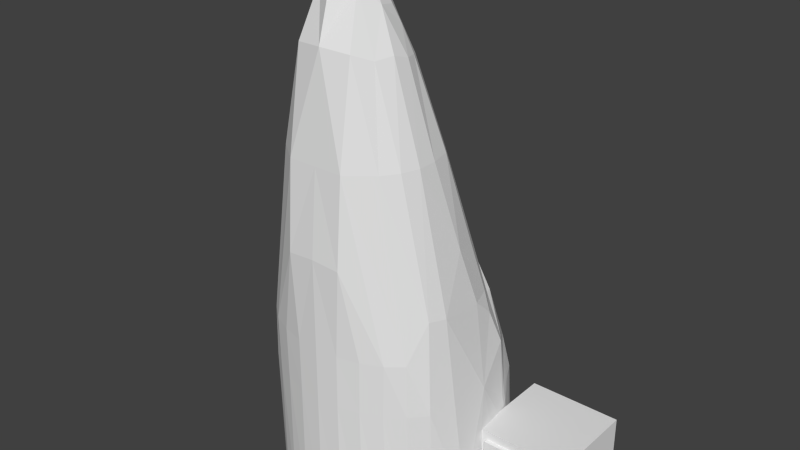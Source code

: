 # Source: airliner_cockpit.blend  (saved by Blender 2.68.0; exported with 4.5.12 LTS)
import bpy
from mathutils import Matrix  # noqa: F401  (used for matrix-valued properties, if any)

bpy.ops.wm.read_factory_settings(use_empty=True)
scene = bpy.context.scene
scene.name = 'Scene'

# ---- collections
col_collection_1 = bpy.data.collections.new('Collection 1'); scene.collection.children.link(col_collection_1)

# ---- world
world_world = bpy.data.worlds.new('World'); scene.world = world_world
world_world.color = (0.05088, 0.05088, 0.05088)
world_world.use_sun_shadow = False
world_world.sun_shadow_jitter_overblur = 0.0
world_world.cycles.sampling_method = 'MANUAL'
world_world.cycles.sample_map_resolution = 256

# ---- meshes
me_cylinder = bpy.data.meshes.new('Cylinder')
me_cylinder.from_pydata([(0.0, 0.625, -1.174), (0.1219, 0.613, -1.174), (0.2392, 0.5774, -1.174), (0.3472, 0.5197, -1.174), (0.4419, 0.4419, -1.174), (0.5197, 0.3472, -1.174), (0.5774, 0.2392, -1.174), (0.613, 0.1219, -1.174), (0.625, 2.235e-07, -1.174), (0.613, -0.1219, -1.174), (0.5774, -0.2392, -1.174), (0.5197, -0.3472, -1.174), (0.4419, -0.4419, -1.174), (0.3472, -0.5197, -1.174), (0.2392, -0.5774, -1.174), (0.1219, -0.613, -1.174), (-2.037e-07, -0.625, -1.174), (-0.1219, -0.613, -1.174), (-0.2392, -0.5774, -1.174), (-0.3472, -0.5197, -1.174), (-0.4419, -0.4419, -1.174), (-0.5197, -0.3472, -1.174), (-0.5774, -0.2392, -1.174), (-0.613, -0.1219, -1.174), (-0.625, 7.798e-07, -1.174), (-0.613, 0.1219, -1.174), (-0.5774, 0.2392, -1.174), (-0.5197, 0.3472, -1.174), (-0.4419, 0.4419, -1.174), (-0.3472, 0.5197, -1.174), (-0.2392, 0.5774, -1.174), (-0.1219, 0.613, -1.174), (0.0, 0.625, -0.6295), (0.0, 0.5484, -0.3012), (0.3821, 0.468, -0.6304), (0.4795, -0.3686, 0.07673), (0.5092, -0.386, -0.4253), (0.4264, -0.4675, -0.1379), (0.4331, -0.4675, -0.4253), (0.3472, -0.5344, -0.1379), (0.3403, -0.5344, -0.4253), (0.2392, -0.5841, -0.1379), (0.2344, -0.5841, -0.4253), (0.1219, -0.6147, -0.1379), (0.1195, -0.6147, -0.4253), (-2.037e-07, -0.625, -0.1379), (-2.037e-07, -0.625, -0.4253), (-0.1219, -0.6147, -0.1379), (-0.1195, -0.6147, -0.4253), (-0.2392, -0.5841, -0.1379), (-0.2344, -0.5841, -0.4253), (0.2923, -0.02258, 0.7858), (-0.3472, -0.5344, -0.1379), (-0.3403, -0.5344, -0.4253), (-0.2923, -0.02258, 0.7858), (-0.4264, -0.4675, -0.1379), (-0.4331, -0.4675, -0.4253), (0.4642, 0.09075, 0.03744), (-0.4795, -0.3686, 0.07673), (-0.5092, -0.386, -0.4253), (-0.4716, 0.09075, 0.03744), (-0.3821, 0.468, -0.6304), (0.0, -0.2162, 1.631), (0.0, -0.02416, 1.098), (0.0, 0.211, 0.2925), (0.0, 0.4677, -0.1377), (0.3282, 0.4684, -0.4493), (0.24, 0.4689, -0.2794), (0.1068, 0.4694, -0.1729), (-0.3282, 0.4684, -0.4493), (-0.24, 0.4689, -0.2794), (-0.1068, 0.4694, -0.1729), (-0.1402, 0.5539, -0.4532), (0.1402, 0.5539, -0.4532), (0.1607, 0.5717, -0.63), (-0.1607, 0.5717, -0.63), (0.3066, 0.2017, 0.1493), (0.3959, 0.4501, -0.6207), (-0.5806, -0.03303, -0.4238), (0.5694, -0.03303, -0.4238), (-0.3959, 0.4501, -0.6207), (0.0, 0.4566, -0.1204), (0.34, 0.4506, -0.4369), (0.2487, 0.4511, -0.2643), (0.1106, 0.4516, -0.1562), (-0.34, 0.4506, -0.4369), (-0.2487, 0.4511, -0.2643), (-0.1106, 0.4516, -0.1562), (-0.3066, 0.2017, 0.1493), (0.4232, 0.1916, -0.01366), (-0.4232, 0.1916, -0.01366), (0.5061, 0.1883, -0.2628), (-0.5061, 0.1883, -0.2628), (-0.5387, 0.1966, -0.5928), (0.5387, 0.1966, -0.5928), (0.0, 0.1848, 0.3466), (0.3308, 0.1679, 0.1861), (-0.3308, 0.1679, 0.1861), (0.4314, 0.1579, -0.01481), (-0.4314, 0.1579, -0.01481), (0.5306, 0.1546, -0.2586), (-0.5306, 0.1546, -0.2586), (-0.5514, 0.1629, -0.5959), (0.5514, 0.1629, -0.5959), (0.1842, -0.01619, 0.9816), (-0.1842, -0.01619, 0.9816), (0.1234, -0.1471, 1.395), (-0.1234, -0.1471, 1.395), (0.08689, -0.2263, 1.58), (-0.08689, -0.2263, 1.58), (0.1051, -0.1886, 1.501), (-0.1051, -0.1886, 1.501), (0.0, -0.316, 1.735), (0.0, -0.2478, 1.676), (0.06858, -0.2614, 1.642), (-0.06858, -0.2614, 1.642), (0.1961, -0.1303, 1.248), (-0.1961, -0.1303, 1.248), (0.1802, -0.2051, 1.397), (-0.1802, -0.2051, 1.397), (0.155, -0.2363, 1.485), (-0.155, -0.2363, 1.485), (0.5664, 0.2147, -0.84), (-0.5664, 0.2147, -0.84), (0.5852, 0.07559, -0.8978), (-0.5852, 0.07559, -0.8978), (-0.536, 0.08058, -0.06495), (0.5055, 0.08058, -0.06495), (0.5051, -0.02938, 0.03781), (-0.5201, -0.02938, 0.03781), (0.5096, -0.2749, 0.06393), (-0.5171, -0.2749, 0.06393), (0.6033, -0.2128, -1.003), (-0.6046, -0.2128, -1.003), (0.4595, -0.1139, 0.3434), (-0.482, -0.1139, 0.3434), (-0.421, 0.02287, 0.3159), (0.4208, 0.02287, 0.3159), (0.3471, -0.0898, 0.7992), (-0.3473, -0.0898, 0.7992), (0.3712, -0.3076, 0.7992), (-0.3716, -0.3076, 0.7992), (-0.372, -0.2036, 0.7991), (0.3717, -0.2036, 0.7991), (-2.037e-07, -0.4799, 1.517), (-2.037e-07, -0.5341, 1.335), (-2.037e-07, -0.625, 0.3459), (-1.018e-07, -0.3742, 1.709), (0.03429, -0.3175, 1.71), (-0.03429, -0.3175, 1.71), (0.1506, -0.5855, 0.7992), (-0.1512, -0.5855, 0.7992), (-0.2828, -0.4828, 0.7992), (-0.3406, -0.4002, 0.7992), (0.2821, -0.4828, 0.7992), (0.34, -0.4002, 0.7992), (0.228, -0.1784, 1.262), (-0.2281, -0.1784, 1.262), (0.2435, -0.3304, 1.295), (-0.2439, -0.3304, 1.295), (-0.2519, -0.2467, 1.268), (0.2517, -0.2467, 1.268), (-0.0002744, -0.5855, 0.7992), (0.1494, -0.6191, 0.3327), (-0.1494, -0.6191, 0.3327), (0.149, -0.504, 1.322), (0.2068, -0.4152, 1.283), (-0.1492, -0.504, 1.322), (-0.2072, -0.4152, 1.283), (0.1699, -0.324, 1.502), (-0.1702, -0.324, 1.502), (-0.1051, -0.4019, 1.584), (0.1053, -0.4019, 1.584), (-0.3987, 0.4496, -0.6544), (0.3987, 0.4496, -0.6544), (0.5431, 0.1995, -0.632), (-0.5431, 0.1995, -0.632)], [], [(98, 91, 89), (0, 1, 2, 3, 4, 5, 6, 7, 8, 9, 10, 11, 12, 13, 14, 15, 16, 17, 18, 19, 20, 21, 22, 23, 24, 25, 26, 27, 28, 29, 30, 31), (8, 124, 9), (7, 124, 8), (59, 55, 58), (56, 55, 59), (38, 36, 37), (38, 37, 39, 40), (59, 58, 131), (36, 130, 35), (40, 39, 41, 42), (11, 36, 38, 12), (20, 56, 59, 21), (42, 41, 43, 44), (19, 53, 56, 20), (12, 38, 40, 13), (44, 43, 45, 46), (133, 21, 59), (36, 132, 130), (46, 45, 47, 48), (59, 131, 133), (11, 132, 36), (48, 47, 49, 50), (18, 50, 53, 19), (13, 40, 42, 14), (50, 49, 52, 53), (17, 48, 50, 18), (14, 42, 44, 15), (53, 52, 55, 56), (16, 46, 48, 17), (15, 44, 46, 16), (36, 35, 37), (30, 75, 31), (32, 31, 75), (31, 32, 0), (3, 34, 4), (3, 2, 74), (1, 74, 2), (34, 3, 74), (1, 32, 74), (0, 32, 1), (29, 75, 30), (75, 29, 61), (29, 28, 61), (63, 96, 95), (97, 63, 95), (34, 74, 73), (74, 32, 73), (33, 73, 32), (72, 33, 32), (32, 75, 72), (75, 61, 72), (69, 72, 61), (70, 72, 69), (71, 72, 70), (72, 71, 33), (71, 65, 33), (65, 68, 33), (68, 73, 33), (73, 68, 67), (73, 67, 66), (73, 66, 34), (104, 96, 63), (97, 105, 63), (106, 104, 63), (105, 107, 63), (106, 63, 62), (63, 107, 62), (110, 106, 62), (107, 111, 62), (110, 62, 108), (62, 111, 109), (62, 113, 108), (113, 62, 109), (114, 113, 112), (113, 115, 112), (114, 108, 113), (109, 115, 113), (106, 116, 104), (117, 107, 105), (110, 118, 106), (119, 111, 107), (120, 110, 108), (111, 121, 109), (120, 118, 110), (119, 121, 111), (118, 116, 106), (117, 119, 107), (79, 103, 100), (78, 101, 102), (122, 175, 103), (103, 175, 94), (79, 122, 103), (78, 102, 123), (79, 124, 122), (78, 123, 125), (100, 127, 79), (101, 78, 126), (127, 100, 98), (126, 99, 101), (124, 79, 9), (125, 23, 78), (127, 128, 79), (126, 78, 129), (130, 79, 128), (131, 129, 78), (132, 79, 130), (133, 131, 78), (132, 9, 79), (133, 78, 23), (10, 132, 11), (21, 133, 22), (22, 133, 23), (9, 132, 10), (24, 125, 25), (23, 125, 24), (57, 128, 127), (60, 126, 129), (99, 126, 60), (98, 57, 127), (98, 96, 104), (97, 99, 105), (104, 116, 51), (105, 54, 117), (98, 104, 51), (54, 105, 99), (57, 134, 128), (60, 129, 135), (137, 134, 57), (136, 60, 135), (51, 137, 98), (136, 54, 99), (137, 57, 98), (136, 99, 60), (96, 64, 95), (64, 97, 95), (96, 76, 64), (88, 97, 64), (96, 89, 76), (90, 97, 88), (138, 137, 51), (136, 139, 54), (138, 51, 116), (54, 139, 117), (134, 130, 128), (135, 129, 131), (137, 138, 134), (139, 136, 135), (143, 134, 138), (135, 142, 139), (134, 143, 140), (142, 135, 141), (140, 130, 134), (141, 135, 131), (148, 112, 147), (147, 112, 149), (149, 112, 115), (148, 114, 112), (114, 120, 108), (121, 115, 109), (156, 138, 116), (139, 157, 117), (156, 143, 138), (142, 157, 139), (118, 156, 116), (157, 119, 117), (37, 154, 150), (55, 151, 152), (35, 154, 37), (152, 58, 55), (35, 155, 154), (153, 58, 152), (156, 161, 143), (160, 157, 142), (118, 161, 156), (160, 119, 157), (145, 162, 150), (145, 151, 162), (37, 150, 39), (151, 55, 52), (43, 146, 45), (45, 146, 47), (39, 163, 41), (49, 164, 52), (47, 164, 49), (43, 163, 146), (164, 47, 146), (41, 163, 43), (163, 39, 150), (164, 151, 52), (163, 150, 162), (162, 151, 164), (164, 146, 162), (146, 163, 162), (143, 161, 140), (160, 142, 141), (160, 141, 159), (140, 161, 158), (158, 155, 140), (153, 159, 141), (153, 168, 159), (166, 155, 158), (155, 35, 140), (140, 35, 130), (141, 131, 58), (58, 153, 141), (145, 150, 165), (151, 145, 167), (155, 166, 154), (168, 153, 152), (165, 150, 154), (152, 151, 167), (152, 167, 168), (154, 166, 165), (98, 89, 96), (90, 99, 97), (84, 65, 81), (65, 87, 81), (84, 68, 65), (71, 87, 65), (114, 169, 120), (170, 115, 121), (148, 169, 114), (170, 149, 115), (120, 169, 118), (170, 121, 119), (118, 169, 161), (170, 119, 160), (161, 169, 158), (170, 160, 159), (172, 144, 145), (145, 144, 171), (172, 145, 165), (167, 145, 171), (147, 144, 172), (171, 144, 147), (172, 165, 166), (168, 167, 171), (169, 166, 158), (168, 170, 159), (169, 172, 166), (170, 168, 171), (148, 147, 172), (171, 147, 149), (169, 148, 172), (170, 171, 149), (92, 99, 90), (92, 101, 99), (100, 91, 98), (100, 94, 91), (103, 94, 100), (93, 101, 92), (102, 101, 93), (68, 84, 67), (71, 70, 87), (70, 86, 87), (67, 84, 83), (66, 67, 82), (70, 69, 85), (67, 83, 82), (86, 70, 85), (34, 66, 82), (69, 61, 85), (61, 80, 85), (77, 34, 82), (6, 122, 7), (124, 7, 122), (125, 123, 25), (123, 26, 25), (4, 34, 174), (28, 173, 61), (4, 122, 5), (5, 122, 6), (64, 84, 81), (87, 64, 81), (64, 76, 84), (64, 87, 88), (76, 89, 84), (87, 90, 88), (84, 89, 83), (90, 87, 86), (83, 89, 82), (90, 86, 85), (85, 92, 90), (91, 82, 89), (91, 94, 82), (93, 92, 85), (93, 85, 80), (82, 94, 77), (123, 27, 26), (27, 123, 28), (34, 77, 174), (61, 173, 80), (102, 93, 176), (102, 176, 123), (94, 174, 77), (173, 93, 80), (173, 176, 93), (175, 174, 94), (122, 174, 175), (173, 123, 176), (123, 173, 28), (174, 122, 4)])
_uv = me_cylinder.uv_layers.new(name='UVMap')
_uv.uv.foreach_set('vector', [0.2287, 0.2986, 0.2085, 0.2406, 0.2363, 0.2955, 0.5402, 0.6884, 0.5696, 0.6911, 0.5979, 0.6994, 0.624, 0.7132, 0.647, 0.7317, 0.6659, 0.7544, 0.68, 0.7803, 0.6887, 0.8085, 0.6918, 0.8378, 0.6892, 0.8672, 0.6808, 0.8955, 0.6671, 0.9216, 0.6486, 0.9446, 0.6259, 0.9635, 0.6, 0.9776, 0.5718, 0.9864, 0.5425, 0.9895, 0.5131, 0.9868, 0.4848, 0.9784, 0.4586, 0.9647, 0.4357, 0.9462, 0.4168, 0.9235, 0.4027, 0.8976, 0.3939, 0.8694, 0.3908, 0.8401, 0.3935, 0.8107, 0.4018, 0.7824, 0.4156, 0.7563, 0.4341, 0.7333, 0.4568, 0.7144, 0.4827, 0.7003, 0.5109, 0.6915, 0.09202, 0.03877, 0.1329, 0.1031, 0.06088, 0.04935, 0.1238, 0.02933, 0.1329, 0.1031, 0.09202, 0.03877, 0.6809, 0.4346, 0.7112, 0.5041, 0.687, 0.5569, 0.7084, 0.4342, 0.7112, 0.5041, 0.6809, 0.4346, 0.9388, 0.4345, 0.9664, 0.435, 0.9359, 0.5044, 0.9388, 0.4345, 0.9359, 0.5044, 0.911, 0.5037, 0.9107, 0.434, 0.634, 0.2575, 0.5839, 0.374, 0.5627, 0.36, 0.06046, 0.2525, 0.1303, 0.3568, 0.1092, 0.3702, 0.9107, 0.434, 0.911, 0.5037, 0.8823, 0.5034, 0.882, 0.4337, 0.9754, 0.2496, 0.9664, 0.435, 0.9388, 0.4345, 0.9451, 0.2496, 0.7026, 0.2493, 0.7084, 0.4342, 0.6809, 0.4346, 0.6723, 0.2492, 0.882, 0.4337, 0.8823, 0.5034, 0.853, 0.5031, 0.8529, 0.4335, 0.7329, 0.2493, 0.7366, 0.4338, 0.7084, 0.4342, 0.7026, 0.2493, 0.9451, 0.2496, 0.9388, 0.4345, 0.9107, 0.434, 0.9148, 0.2495, 0.8529, 0.4335, 0.853, 0.5031, 0.8236, 0.5029, 0.8236, 0.4334, 0.6425, 0.1044, 0.6964, 0.07748, 0.634, 0.2575, 0.06046, 0.2525, 0.05361, 0.09908, 0.1303, 0.3568, 0.8236, 0.4334, 0.8236, 0.5029, 0.7941, 0.503, 0.7943, 0.4334, 0.634, 0.2575, 0.5627, 0.36, 0.6425, 0.1044, 0.0001462, 0.07147, 0.05361, 0.09908, 0.06046, 0.2525, 0.7943, 0.4334, 0.7941, 0.503, 0.7648, 0.5032, 0.7652, 0.4336, 0.7633, 0.2492, 0.7652, 0.4336, 0.7366, 0.4338, 0.7329, 0.2493, 0.9148, 0.2495, 0.9107, 0.434, 0.882, 0.4337, 0.8845, 0.2494, 0.7652, 0.4336, 0.7648, 0.5032, 0.7361, 0.5035, 0.7366, 0.4338, 0.7936, 0.2492, 0.7943, 0.4334, 0.7652, 0.4336, 0.7633, 0.2492, 0.8845, 0.2494, 0.882, 0.4337, 0.8529, 0.4335, 0.8542, 0.2492, 0.7366, 0.4338, 0.7361, 0.5035, 0.7112, 0.5041, 0.7084, 0.4342, 0.8239, 0.2492, 0.8236, 0.4334, 0.7943, 0.4334, 0.7936, 0.2492, 0.8542, 0.2492, 0.8529, 0.4335, 0.8236, 0.4334, 0.8239, 0.2492, 0.9664, 0.435, 0.96, 0.5572, 0.9359, 0.5044, 0.4133, 0.002791, 0.3859, 0.1359, 0.3814, 0.0007851, 0.3478, 0.1334, 0.3814, 0.0007851, 0.3859, 0.1359, 0.3814, 0.0007851, 0.3478, 0.1334, 0.3491, 0.0001462, 0.2529, 0.003748, 0.2543, 0.1408, 0.2207, 0.007951, 0.2529, 0.003748, 0.2848, 0.001523, 0.3096, 0.1351, 0.3168, 0.0001469, 0.3096, 0.1351, 0.2848, 0.001523, 0.2543, 0.1408, 0.2529, 0.003748, 0.3096, 0.1351, 0.3168, 0.0001469, 0.3478, 0.1334, 0.3096, 0.1351, 0.3491, 0.0001462, 0.3478, 0.1334, 0.3168, 0.0001469, 0.4451, 0.005641, 0.3859, 0.1359, 0.4133, 0.002791, 0.3859, 0.1359, 0.4451, 0.005641, 0.4411, 0.1426, 0.4451, 0.005641, 0.4772, 0.01047, 0.4411, 0.1426, 0.345, 0.5641, 0.2598, 0.3439, 0.3457, 0.3809, 0.4318, 0.3449, 0.345, 0.5641, 0.3457, 0.3809, 0.2543, 0.1408, 0.3096, 0.1351, 0.3156, 0.1746, 0.3096, 0.1351, 0.3478, 0.1334, 0.3156, 0.1746, 0.3471, 0.2069, 0.3156, 0.1746, 0.3478, 0.1334, 0.3792, 0.1752, 0.3471, 0.2069, 0.3478, 0.1334, 0.3478, 0.1334, 0.3859, 0.1359, 0.3792, 0.1752, 0.3859, 0.1359, 0.4411, 0.1426, 0.3792, 0.1752, 0.4246, 0.1819, 0.3792, 0.1752, 0.4411, 0.1426, 0.4013, 0.2174, 0.3792, 0.1752, 0.4246, 0.1819, 0.3709, 0.2394, 0.3792, 0.1752, 0.4013, 0.2174, 0.3792, 0.1752, 0.3709, 0.2394, 0.3471, 0.2069, 0.3709, 0.2394, 0.3467, 0.247, 0.3471, 0.2069, 0.3467, 0.247, 0.3227, 0.239, 0.3471, 0.2069, 0.3227, 0.239, 0.3156, 0.1746, 0.3471, 0.2069, 0.3156, 0.1746, 0.3227, 0.239, 0.2926, 0.2164, 0.3156, 0.1746, 0.2926, 0.2164, 0.27, 0.1804, 0.3156, 0.1746, 0.27, 0.1804, 0.2543, 0.1408, 0.3018, 0.5395, 0.2598, 0.3439, 0.345, 0.5641, 0.4318, 0.3449, 0.3883, 0.5399, 0.345, 0.5641, 0.3184, 0.6335, 0.3018, 0.5395, 0.345, 0.5641, 0.3883, 0.5399, 0.3708, 0.6338, 0.345, 0.5641, 0.3184, 0.6335, 0.345, 0.5641, 0.3444, 0.6765, 0.345, 0.5641, 0.3708, 0.6338, 0.3444, 0.6765, 0.3237, 0.6553, 0.3184, 0.6335, 0.3444, 0.6765, 0.3708, 0.6338, 0.3654, 0.6555, 0.3444, 0.6765, 0.3237, 0.6553, 0.3444, 0.6765, 0.3281, 0.6707, 0.3444, 0.6765, 0.3654, 0.6555, 0.3608, 0.6709, 0.3444, 0.6765, 0.3444, 0.685, 0.3281, 0.6707, 0.3444, 0.685, 0.3444, 0.6765, 0.3608, 0.6709, 0.3319, 0.6827, 0.3444, 0.685, 0.3443, 0.6978, 0.3444, 0.685, 0.3569, 0.6828, 0.3443, 0.6978, 0.3319, 0.6827, 0.3281, 0.6707, 0.3444, 0.685, 0.3608, 0.6709, 0.3569, 0.6828, 0.3444, 0.685, 0.3184, 0.6335, 0.2999, 0.6042, 0.3018, 0.5395, 0.3897, 0.6046, 0.3708, 0.6338, 0.3883, 0.5399, 0.3237, 0.6553, 0.3029, 0.6401, 0.3184, 0.6335, 0.3863, 0.6405, 0.3654, 0.6555, 0.3708, 0.6338, 0.3102, 0.6584, 0.3237, 0.6553, 0.3281, 0.6707, 0.3654, 0.6555, 0.3788, 0.6587, 0.3608, 0.6709, 0.3102, 0.6584, 0.3029, 0.6401, 0.3237, 0.6553, 0.3863, 0.6405, 0.3788, 0.6587, 0.3654, 0.6555, 0.3029, 0.6401, 0.2999, 0.6042, 0.3184, 0.6335, 0.3897, 0.6046, 0.3863, 0.6405, 0.3708, 0.6338, 0.144, 0.2219, 0.1769, 0.1678, 0.1994, 0.244, 0.5506, 0.2256, 0.4938, 0.2473, 0.5181, 0.171, 0.1708, 0.1073, 0.1832, 0.157, 0.1769, 0.1678, 0.1769, 0.1678, 0.1832, 0.157, 0.1853, 0.1661, 0.144, 0.2219, 0.1708, 0.1073, 0.1769, 0.1678, 0.5506, 0.2256, 0.5181, 0.171, 0.5253, 0.1107, 0.144, 0.2219, 0.1329, 0.1031, 0.1708, 0.1073, 0.5506, 0.2256, 0.5253, 0.1107, 0.5632, 0.1071, 0.1994, 0.244, 0.2008, 0.2931, 0.144, 0.2219, 0.4938, 0.2473, 0.5506, 0.2256, 0.4949, 0.2948, 0.2008, 0.2931, 0.1994, 0.244, 0.2287, 0.2986, 0.4949, 0.2948, 0.4631, 0.3002, 0.4938, 0.2473, 0.1329, 0.1031, 0.144, 0.2219, 0.06088, 0.04935, 0.5632, 0.1071, 0.636, 0.05461, 0.5506, 0.2256, 0.2008, 0.2931, 0.1853, 0.3267, 0.144, 0.2219, 0.4949, 0.2948, 0.5506, 0.2256, 0.5084, 0.3287, 0.1303, 0.3568, 0.144, 0.2219, 0.1853, 0.3267, 0.5627, 0.36, 0.5084, 0.3287, 0.5506, 0.2256, 0.05361, 0.09908, 0.144, 0.2219, 0.1303, 0.3568, 0.6425, 0.1044, 0.5627, 0.36, 0.5506, 0.2256, 0.05361, 0.09908, 0.06088, 0.04935, 0.144, 0.2219, 0.6425, 0.1044, 0.5506, 0.2256, 0.636, 0.05461, 0.03034, 0.0604, 0.05361, 0.09908, 0.0001462, 0.07147, 0.6964, 0.07748, 0.6425, 0.1044, 0.6664, 0.06606, 0.6664, 0.06606, 0.6425, 0.1044, 0.636, 0.05461, 0.06088, 0.04935, 0.05361, 0.09908, 0.03034, 0.0604, 0.6051, 0.04354, 0.5632, 0.1071, 0.5736, 0.03358, 0.636, 0.05461, 0.5632, 0.1071, 0.6051, 0.04354, 0.215, 0.316, 0.1853, 0.3267, 0.2008, 0.2931, 0.4779, 0.3176, 0.4949, 0.2948, 0.5084, 0.3287, 0.4631, 0.3002, 0.4949, 0.2948, 0.4779, 0.3176, 0.2287, 0.2986, 0.215, 0.316, 0.2008, 0.2931, 0.2287, 0.2986, 0.2598, 0.3439, 0.3018, 0.5395, 0.4318, 0.3449, 0.4631, 0.3002, 0.3883, 0.5399, 0.3018, 0.5395, 0.2999, 0.6042, 0.2706, 0.4971, 0.3883, 0.5399, 0.4199, 0.4978, 0.3897, 0.6046, 0.2287, 0.2986, 0.3018, 0.5395, 0.2706, 0.4971, 0.4199, 0.4978, 0.3883, 0.5399, 0.4631, 0.3002, 0.215, 0.316, 0.1974, 0.4054, 0.1853, 0.3267, 0.4779, 0.3176, 0.5084, 0.3287, 0.4956, 0.4066, 0.2279, 0.3864, 0.1974, 0.4054, 0.215, 0.316, 0.4632, 0.3878, 0.4779, 0.3176, 0.4956, 0.4066, 0.2706, 0.4971, 0.2279, 0.3864, 0.2287, 0.2986, 0.4632, 0.3878, 0.4199, 0.4978, 0.4631, 0.3002, 0.2279, 0.3864, 0.215, 0.316, 0.2287, 0.2986, 0.4632, 0.3878, 0.4631, 0.3002, 0.4779, 0.3176, 0.2598, 0.3439, 0.3458, 0.3657, 0.3457, 0.3809, 0.3458, 0.3657, 0.4318, 0.3449, 0.3457, 0.3809, 0.2598, 0.3439, 0.2674, 0.3322, 0.3458, 0.3657, 0.4243, 0.3332, 0.4318, 0.3449, 0.3458, 0.3657, 0.2598, 0.3439, 0.2363, 0.2955, 0.2674, 0.3322, 0.4556, 0.297, 0.4318, 0.3449, 0.4243, 0.3332, 0.2516, 0.5061, 0.2279, 0.3864, 0.2706, 0.4971, 0.4632, 0.3878, 0.4389, 0.507, 0.4199, 0.4978, 0.2516, 0.5061, 0.2706, 0.4971, 0.2999, 0.6042, 0.4199, 0.4978, 0.4389, 0.507, 0.3897, 0.6046, 0.1974, 0.4054, 0.1303, 0.3568, 0.1853, 0.3267, 0.4956, 0.4066, 0.5084, 0.3287, 0.5627, 0.36, 0.2279, 0.3864, 0.2516, 0.5061, 0.1974, 0.4054, 0.4389, 0.507, 0.4632, 0.3878, 0.4956, 0.4066, 0.2259, 0.5179, 0.1974, 0.4054, 0.2516, 0.5061, 0.4956, 0.4066, 0.4646, 0.5191, 0.4389, 0.507, 0.1974, 0.4054, 0.2259, 0.5179, 0.203, 0.53, 0.4646, 0.5191, 0.4956, 0.4066, 0.4873, 0.5315, 0.203, 0.53, 0.1303, 0.3568, 0.1974, 0.4054, 0.4873, 0.5315, 0.4956, 0.4066, 0.5627, 0.36, 0.3385, 0.6969, 0.3443, 0.6978, 0.3443, 0.7108, 0.3443, 0.7108, 0.3443, 0.6978, 0.3502, 0.697, 0.3502, 0.697, 0.3443, 0.6978, 0.3569, 0.6828, 0.3385, 0.6969, 0.3319, 0.6827, 0.3443, 0.6978, 0.3319, 0.6827, 0.3102, 0.6584, 0.3281, 0.6707, 0.3788, 0.6587, 0.3569, 0.6828, 0.3608, 0.6709, 0.289, 0.6119, 0.2516, 0.5061, 0.2999, 0.6042, 0.4389, 0.507, 0.4005, 0.6124, 0.3897, 0.6046, 0.289, 0.6119, 0.2259, 0.5179, 0.2516, 0.5061, 0.4646, 0.5191, 0.4005, 0.6124, 0.4389, 0.507, 0.3029, 0.6401, 0.289, 0.6119, 0.2999, 0.6042, 0.4005, 0.6124, 0.3863, 0.6405, 0.3897, 0.6046, 0.9359, 0.5044, 0.8988, 0.7276, 0.859, 0.7247, 0.7112, 0.5041, 0.7875, 0.7246, 0.7476, 0.7274, 0.96, 0.5572, 0.8988, 0.7276, 0.9359, 0.5044, 0.7476, 0.7274, 0.687, 0.5569, 0.7112, 0.5041, 0.96, 0.5572, 0.9227, 0.7302, 0.8988, 0.7276, 0.7237, 0.73, 0.687, 0.5569, 0.7476, 0.7274, 0.289, 0.6119, 0.275, 0.621, 0.2259, 0.5179, 0.4144, 0.6217, 0.4005, 0.6124, 0.4646, 0.5191, 0.3029, 0.6401, 0.275, 0.621, 0.289, 0.6119, 0.4144, 0.6217, 0.3863, 0.6405, 0.4005, 0.6124, 0.8231, 0.8489, 0.8232, 0.7246, 0.859, 0.7247, 0.8231, 0.8489, 0.7875, 0.7246, 0.8232, 0.7246, 0.9359, 0.5044, 0.859, 0.7247, 0.911, 0.5037, 0.7875, 0.7246, 0.7112, 0.5041, 0.7361, 0.5035, 0.853, 0.5031, 0.8234, 0.6173, 0.8236, 0.5029, 0.8236, 0.5029, 0.8234, 0.6173, 0.7941, 0.503, 0.911, 0.5037, 0.8579, 0.6145, 0.8823, 0.5034, 0.7648, 0.5032, 0.7889, 0.6144, 0.7361, 0.5035, 0.7941, 0.503, 0.7889, 0.6144, 0.7648, 0.5032, 0.853, 0.5031, 0.8579, 0.6145, 0.8234, 0.6173, 0.7889, 0.6144, 0.7941, 0.503, 0.8234, 0.6173, 0.8823, 0.5034, 0.8579, 0.6145, 0.853, 0.5031, 0.8579, 0.6145, 0.911, 0.5037, 0.859, 0.7247, 0.7889, 0.6144, 0.7875, 0.7246, 0.7361, 0.5035, 0.8579, 0.6145, 0.859, 0.7247, 0.8232, 0.7246, 0.8232, 0.7246, 0.7875, 0.7246, 0.7889, 0.6144, 0.7889, 0.6144, 0.8234, 0.6173, 0.8232, 0.7246, 0.8234, 0.6173, 0.8579, 0.6145, 0.8232, 0.7246, 0.2259, 0.5179, 0.275, 0.621, 0.203, 0.53, 0.4144, 0.6217, 0.4646, 0.5191, 0.4873, 0.5315, 0.4144, 0.6217, 0.4873, 0.5315, 0.4257, 0.6393, 0.203, 0.53, 0.275, 0.621, 0.2635, 0.6385, 0.2635, 0.6385, 0.1821, 0.5433, 0.203, 0.53, 0.508, 0.545, 0.4257, 0.6393, 0.4873, 0.5315, 0.508, 0.545, 0.4437, 0.6544, 0.4257, 0.6393, 0.2453, 0.6534, 0.1821, 0.5433, 0.2635, 0.6385, 0.1821, 0.5433, 0.1092, 0.3702, 0.203, 0.53, 0.203, 0.53, 0.1092, 0.3702, 0.1303, 0.3568, 0.4873, 0.5315, 0.5627, 0.36, 0.5839, 0.374, 0.5839, 0.374, 0.508, 0.545, 0.4873, 0.5315, 0.8231, 0.8489, 0.859, 0.7247, 0.8577, 0.8472, 0.7875, 0.7246, 0.8231, 0.8489, 0.7885, 0.8471, 0.9227, 0.7302, 0.8839, 0.8446, 0.8988, 0.7276, 0.7623, 0.8444, 0.7237, 0.73, 0.7476, 0.7274, 0.8577, 0.8472, 0.859, 0.7247, 0.8988, 0.7276, 0.7476, 0.7274, 0.7875, 0.7246, 0.7885, 0.8471, 0.7476, 0.7274, 0.7885, 0.8471, 0.7623, 0.8444, 0.8988, 0.7276, 0.8839, 0.8446, 0.8577, 0.8472, 0.2287, 0.2986, 0.2363, 0.2955, 0.2598, 0.3439, 0.4556, 0.297, 0.4631, 0.3002, 0.4318, 0.3449, 0.321, 0.2444, 0.3467, 0.247, 0.3467, 0.2516, 0.3467, 0.247, 0.3724, 0.2449, 0.3467, 0.2516, 0.321, 0.2444, 0.3227, 0.239, 0.3467, 0.247, 0.3709, 0.2394, 0.3724, 0.2449, 0.3467, 0.247, 0.3319, 0.6827, 0.2979, 0.6736, 0.3102, 0.6584, 0.391, 0.6741, 0.3569, 0.6828, 0.3788, 0.6587, 0.3385, 0.6969, 0.2979, 0.6736, 0.3319, 0.6827, 0.391, 0.6741, 0.3502, 0.697, 0.3569, 0.6828, 0.3102, 0.6584, 0.2979, 0.6736, 0.3029, 0.6401, 0.391, 0.6741, 0.3788, 0.6587, 0.3863, 0.6405, 0.3029, 0.6401, 0.2979, 0.6736, 0.275, 0.621, 0.391, 0.6741, 0.3863, 0.6405, 0.4144, 0.6217, 0.275, 0.621, 0.2979, 0.6736, 0.2635, 0.6385, 0.391, 0.6741, 0.4144, 0.6217, 0.4257, 0.6393, 0.8512, 0.9135, 0.8231, 0.8921, 0.8231, 0.8489, 0.8231, 0.8489, 0.8231, 0.8921, 0.7949, 0.9134, 0.8512, 0.9135, 0.8231, 0.8489, 0.8577, 0.8472, 0.7885, 0.8471, 0.8231, 0.8489, 0.7949, 0.9134, 0.823, 0.9452, 0.8231, 0.8921, 0.8512, 0.9135, 0.7949, 0.9134, 0.8231, 0.8921, 0.823, 0.9452, 0.8512, 0.9135, 0.8577, 0.8472, 0.8839, 0.8446, 0.7623, 0.8444, 0.7885, 0.8471, 0.7949, 0.9134, 0.2979, 0.6736, 0.2453, 0.6534, 0.2635, 0.6385, 0.4437, 0.6544, 0.391, 0.6741, 0.4257, 0.6393, 0.2979, 0.6736, 0.3052, 0.7013, 0.2453, 0.6534, 0.391, 0.6741, 0.4437, 0.6544, 0.3834, 0.7017, 0.3385, 0.6969, 0.3443, 0.7108, 0.3052, 0.7013, 0.3834, 0.7017, 0.3443, 0.7108, 0.3502, 0.697, 0.2979, 0.6736, 0.3385, 0.6969, 0.3052, 0.7013, 0.391, 0.6741, 0.3834, 0.7017, 0.3502, 0.697, 0.4848, 0.2436, 0.4631, 0.3002, 0.4556, 0.297, 0.4848, 0.2436, 0.4938, 0.2473, 0.4631, 0.3002, 0.1994, 0.244, 0.2085, 0.2406, 0.2287, 0.2986, 0.1994, 0.244, 0.1853, 0.1661, 0.2085, 0.2406, 0.1769, 0.1678, 0.1853, 0.1661, 0.1994, 0.244, 0.5097, 0.1692, 0.4938, 0.2473, 0.4848, 0.2436, 0.5181, 0.171, 0.4938, 0.2473, 0.5097, 0.1692, 0.3227, 0.239, 0.321, 0.2444, 0.2926, 0.2164, 0.3709, 0.2394, 0.4013, 0.2174, 0.3724, 0.2449, 0.4013, 0.2174, 0.4043, 0.2221, 0.3724, 0.2449, 0.2926, 0.2164, 0.321, 0.2444, 0.2895, 0.221, 0.27, 0.1804, 0.2926, 0.2164, 0.2659, 0.1843, 0.4013, 0.2174, 0.4246, 0.1819, 0.4286, 0.1859, 0.2926, 0.2164, 0.2895, 0.221, 0.2659, 0.1843, 0.4043, 0.2221, 0.4013, 0.2174, 0.4286, 0.1859, 0.2543, 0.1408, 0.27, 0.1804, 0.2659, 0.1843, 0.4246, 0.1819, 0.4411, 0.1426, 0.4286, 0.1859, 0.4411, 0.1426, 0.4457, 0.1458, 0.4286, 0.1859, 0.2496, 0.1439, 0.2543, 0.1408, 0.2659, 0.1843, 0.1558, 0.02128, 0.1708, 0.1073, 0.1238, 0.02933, 0.1329, 0.1031, 0.1238, 0.02933, 0.1708, 0.1073, 0.5632, 0.1071, 0.5253, 0.1107, 0.5736, 0.03358, 0.5253, 0.1107, 0.5418, 0.02498, 0.5736, 0.03358, 0.2207, 0.007951, 0.2543, 0.1408, 0.2476, 0.1362, 0.4772, 0.01047, 0.4479, 0.1382, 0.4411, 0.1426, 0.2207, 0.007951, 0.1708, 0.1073, 0.1881, 0.01408, 0.1881, 0.01408, 0.1708, 0.1073, 0.1558, 0.02128, 0.3458, 0.3657, 0.321, 0.2444, 0.3467, 0.2516, 0.3724, 0.2449, 0.3458, 0.3657, 0.3467, 0.2516, 0.3458, 0.3657, 0.2674, 0.3322, 0.321, 0.2444, 0.3458, 0.3657, 0.3724, 0.2449, 0.4243, 0.3332, 0.2674, 0.3322, 0.2363, 0.2955, 0.321, 0.2444, 0.3724, 0.2449, 0.4556, 0.297, 0.4243, 0.3332, 0.321, 0.2444, 0.2363, 0.2955, 0.2895, 0.221, 0.4556, 0.297, 0.3724, 0.2449, 0.4043, 0.2221, 0.2895, 0.221, 0.2363, 0.2955, 0.2659, 0.1843, 0.4556, 0.297, 0.4043, 0.2221, 0.4286, 0.1859, 0.4286, 0.1859, 0.4848, 0.2436, 0.4556, 0.297, 0.2085, 0.2406, 0.2659, 0.1843, 0.2363, 0.2955, 0.2085, 0.2406, 0.1853, 0.1661, 0.2659, 0.1843, 0.5097, 0.1692, 0.4848, 0.2436, 0.4286, 0.1859, 0.5097, 0.1692, 0.4286, 0.1859, 0.4457, 0.1458, 0.2659, 0.1843, 0.1853, 0.1661, 0.2496, 0.1439, 0.5253, 0.1107, 0.5096, 0.0172, 0.5418, 0.02498, 0.5096, 0.0172, 0.5253, 0.1107, 0.4772, 0.01047, 0.2543, 0.1408, 0.2496, 0.1439, 0.2476, 0.1362, 0.4411, 0.1426, 0.4479, 0.1382, 0.4457, 0.1458, 0.5181, 0.171, 0.5097, 0.1692, 0.512, 0.1602, 0.5181, 0.171, 0.512, 0.1602, 0.5253, 0.1107, 0.1853, 0.1661, 0.2476, 0.1362, 0.2496, 0.1439, 0.4479, 0.1382, 0.5097, 0.1692, 0.4457, 0.1458, 0.4479, 0.1382, 0.512, 0.1602, 0.5097, 0.1692, 0.1832, 0.157, 0.2476, 0.1362, 0.1853, 0.1661, 0.1708, 0.1073, 0.2476, 0.1362, 0.1832, 0.157, 0.4479, 0.1382, 0.5253, 0.1107, 0.512, 0.1602, 0.5253, 0.1107, 0.4479, 0.1382, 0.4772, 0.01047, 0.2476, 0.1362, 0.1708, 0.1073, 0.2207, 0.007951])
me_cylinder.use_remesh_preserve_volume = False
me_cylinder.use_remesh_preserve_attributes = False
me_cylinder.use_mirror_vertex_groups = False
me_cylinder.update()
me_cube_001 = bpy.data.meshes.new('Cube.001')
me_cube_001.from_pydata([(-0.2, -0.2, -0.2), (-0.2, 0.2, -0.2), (0.2, 0.2, -0.2), (0.2, -0.2, -0.2), (-0.2, -0.2, 0.2), (-0.2, 0.2, 0.2), (0.2, 0.2, 0.2), (0.2, -0.2, 0.2)], [], [(4, 5, 1, 0), (5, 6, 2, 1), (6, 7, 3, 2), (7, 4, 0, 3), (0, 1, 2, 3), (7, 6, 5, 4)])
me_cube_001.use_remesh_preserve_volume = False
me_cube_001.use_remesh_preserve_attributes = False
me_cube_001.use_mirror_vertex_groups = False
me_cube_001.update()
me_cube = bpy.data.meshes.new('Cube')
me_cube.from_pydata([(-0.25, -0.25, -0.25), (-0.25, 0.25, -0.25), (0.25, 0.25, -0.25), (0.25, -0.25, -0.25), (-0.25, -0.25, 0.25), (-0.25, 0.25, 0.25), (0.25, 0.25, 0.25), (0.25, -0.25, 0.25)], [], [(4, 5, 1, 0), (5, 6, 2, 1), (6, 7, 3, 2), (7, 4, 0, 3), (0, 1, 2, 3), (7, 6, 5, 4)])
me_cube.use_remesh_preserve_volume = False
me_cube.use_remesh_preserve_attributes = False
me_cube.use_mirror_vertex_groups = False
me_cube.update()

# ---- objects
ob_main = bpy.data.objects.new('main', me_cylinder)
ob_ladder = bpy.data.objects.new('ladder', me_cube_001)
ob_airlock = bpy.data.objects.new('airlock', me_cube)

# ---- transforms, parenting, visibility, modifiers, constraints
ob_main.location = (0.0, 0.0, 0.0)
ob_main.lineart.crease_threshold = 0.0
ob_ladder.parent = ob_main
ob_ladder.location = (0.8138, 0.1964, -0.9107)
ob_ladder.rotation_euler = (-1.571, 0.0, 0.0)
ob_ladder.scale = (1.0, 1.0, 1.36)
ob_ladder.hide_viewport = True
ob_ladder.lineart.crease_threshold = 0.0
ob_airlock.parent = ob_main
ob_airlock.location = (0.8138, 0.1964, -0.9107)
ob_airlock.rotation_euler = (-1.571, 0.0, 0.0)
ob_airlock.hide_viewport = True
ob_airlock.lineart.crease_threshold = 0.0

# ---- collection membership
col_collection_1.objects.link(ob_main)
col_collection_1.objects.link(ob_ladder)
col_collection_1.objects.link(ob_airlock)

# ---- scene / render settings (as saved in the file)
scene.frame_start = 1; scene.frame_end = 250; scene.frame_set(0)
scene.render.engine = 'BLENDER_EEVEE_NEXT'
scene.render.image_settings.color_mode = 'RGB'
scene.render.image_settings.compression = 90
scene.render.resolution_percentage = 50
scene.render.dither_intensity = 0.0
scene.render.bake_margin = 2
scene.render.bake_bias = 0.0
scene.cycles.use_denoising = False
scene.cycles.samples = 10
scene.cycles.sampling_pattern = 'TABULATED_SOBOL'
scene.cycles.light_sampling_threshold = 0.0
scene.cycles.use_adaptive_sampling = False
scene.cycles.use_light_tree = False
scene.cycles.blur_glossy = 0.0
scene.cycles.volume_bounces = 1
scene.cycles.pixel_filter_type = 'GAUSSIAN'
scene.cycles.sample_clamp_indirect = 0.0
scene.view_settings.view_transform = 'Standard'
bpy.context.view_layer.update()

# ---- added for rendering (the .blend has no active camera and no usable light): camera, sun
cam_auto = bpy.data.cameras.new('AutoCamera')
cam_auto.lens = 50.0
cam_auto.sensor_width = 36.0
cam_auto.clip_end = 1000.0
ob_auto_camera = bpy.data.objects.new('AutoCamera', cam_auto)
scene.collection.objects.link(ob_auto_camera)
ob_auto_camera.location = (3.15007, -3.78008, 2.80047)
ob_auto_camera.rotation_euler = (1.09748, -7.21219e-08, 0.694738)
scene.camera = ob_auto_camera
light_auto_sun = bpy.data.lights.new('AutoSun', 'SUN')
light_auto_sun.energy = 3.0
light_auto_sun.angle = 0.0523599
ob_auto_sun = bpy.data.objects.new('AutoSun', light_auto_sun)
scene.collection.objects.link(ob_auto_sun)
ob_auto_sun.rotation_euler = (0.872665, 0.174533, 0.523599)
bpy.context.view_layer.update()
